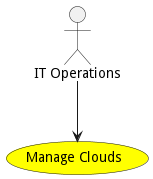

The diagram above was rendered by PlantUML. Its source (embedded in the PNG):
@startuml


usecase "Manage Clouds" as ManageClouds #yellow

Actor "IT Operations" as ITOperations

ITOperations --> ManageClouds











@enduml